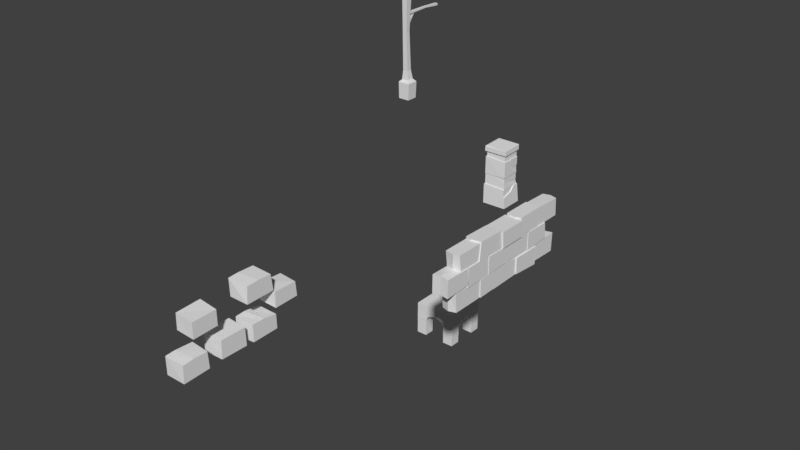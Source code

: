 # Source: clutter.blend  (saved by Blender 2.78.0; exported with 4.5.12 LTS)
import bpy
from mathutils import Matrix  # noqa: F401  (used for matrix-valued properties, if any)

bpy.ops.wm.read_factory_settings(use_empty=True)
scene = bpy.context.scene
scene.name = 'Scene'

# ---- collections
col_collection_1 = bpy.data.collections.new('Collection 1'); scene.collection.children.link(col_collection_1)

# ---- world
world_world = bpy.data.worlds.new('World'); scene.world = world_world
world_world.color = (0.05088, 0.05088, 0.05088)
world_world.use_sun_shadow = False
world_world.sun_shadow_jitter_overblur = 0.0
world_world.cycles.sampling_method = 'MANUAL'

# ---- meshes
me_cube_005 = bpy.data.meshes.new('Cube.005')
me_cube_005.from_pydata([(-2.845, -2.845, -0.01041), (-2.845, -2.845, 4.466), (-2.845, 2.845, -0.01041), (-2.845, 2.845, 4.466), (2.845, -2.845, -0.01041), (2.845, -2.845, 4.466), (2.845, 2.845, -0.01041), (2.845, 2.845, 4.466), (1.423, 1.461, 1.109), (-2.845, -2.845, 2.228), (-2.845, 0.0, 4.466), (-2.845, 2.845, 2.228), (-1.423, 1.461, 1.109), (0.0, 2.845, 4.466), (2.845, 2.845, 2.228), (-1.196, 1.192, 2.842), (2.845, 0.0, 4.466), (2.857, -2.857, 2.228), (1.187, 0.0, 3.347), (0.0, -2.845, 4.466), (0.0, 0.0, 4.466), (-1.423, 1.461, 2.228), (1.196, 1.192, 2.842), (-2.845, -1.423, -0.01041), (-2.845, -2.845, 3.347), (-2.845, 1.423, 4.466), (-2.845, 2.845, 1.109), (-1.423, 2.845, -0.01041), (1.423, 2.845, 4.466), (2.845, 2.845, 1.109), (2.845, 1.423, -0.01041), (2.845, -1.423, 4.466), (2.863, -2.863, 1.109), (1.423, -2.845, -0.01041), (-1.423, -2.845, 4.466), (-2.845, 1.423, -0.01041), (-2.845, -2.845, 1.109), (-2.845, -1.423, 4.466), (-2.845, 2.845, 3.347), (1.423, 2.845, -0.01041), (-1.423, 2.845, 4.466), (2.845, 2.845, 3.347), (2.845, -1.423, -0.01041), (2.845, 1.423, 4.466), (2.845, -2.845, 3.347), (-1.423, -2.845, -0.01041), (1.423, -2.845, 4.466), (0.0, -1.423, 4.466), (0.0, 1.423, 4.466), (1.423, 0.0, 4.466), (-1.423, 0.0, 4.466), (1.423, 1.461, 2.228), (1.411, -1.45, 2.228), (-1.423, -1.461, 2.228), (-1.423, -2.845, 2.228), (1.411, -2.857, 2.228), (-1.196, -1.192, 2.842), (0.0, -2.845, 3.347), (2.857, -1.411, 2.228), (2.845, 1.423, 2.228), (-1.423, -1.461, 1.109), (2.845, 0.0, 3.347), (1.423, 2.845, 2.228), (-1.423, 2.845, 2.228), (1.405, -1.444, 1.109), (0.0, 2.845, 3.347), (-2.845, 1.423, 2.228), (-2.845, -1.423, 2.228), (1.196, -1.192, 2.842), (-2.845, 0.0, 3.347), (-2.845, -1.186, 2.842), (-2.845, -1.423, 1.109), (-2.845, 1.423, 1.109), (-1.196, 2.845, 2.842), (-1.423, 2.845, 1.109), (1.423, 2.845, 1.109), (2.845, 1.186, 2.842), (2.845, 1.423, 1.109), (2.863, -1.404, 1.109), (1.196, -2.845, 2.842), (1.405, -2.863, 1.109), (-1.423, -2.845, 1.109), (-1.423, -1.461, -0.01041), (1.423, 1.461, -0.01041), (1.423, -1.461, -0.01041), (-1.423, 1.423, 4.466), (1.423, 1.423, 4.466), (1.423, -1.423, 4.466), (-1.423, -1.423, 4.466), (-1.423, 1.461, -0.01041), (-1.196, -2.845, 2.842), (2.845, -1.186, 2.842), (1.196, 2.845, 2.842), (-2.845, 1.186, 2.842), (-1.187, 0.0, 3.347), (0.0, -1.242, 3.347), (0.0, 1.242, 3.347), (0.0, 0.0, 3.859), (-2.86, -2.86, 2.256), (-2.86, -1.407, 2.256), (-1.408, -1.447, 2.256), (-1.408, -2.86, 2.256), (2.845, -2.845, 1.019), (2.845, -1.423, 1.085), (1.423, -2.845, 1.019), (1.423, -1.462, 1.083), (2.845, -2.845, 2.3), (1.408, -2.845, 2.267), (1.408, -1.444, 2.267), (2.845, -1.407, 2.267)], [], [(93, 25, 3, 38), (92, 28, 7, 41), (91, 31, 5, 44), (90, 34, 1, 24), (62, 75, 8, 51), (88, 37, 1, 34), (87, 47, 19, 46), (86, 48, 20, 49), (85, 25, 10, 50), (101, 54, 53, 100), (18, 22, 76, 61), (75, 39, 83, 8), (81, 54, 9, 36), (79, 46, 19, 57), (78, 58, 17, 32), (76, 43, 16, 61), (75, 62, 14, 29), (73, 40, 13, 65), (72, 66, 11, 26), (70, 37, 10, 69), (98, 24, 70, 99), (24, 1, 37, 70), (0, 36, 71, 23), (36, 9, 67, 71), (35, 72, 26, 2), (11, 38, 73, 63), (38, 3, 40, 73), (2, 26, 74, 27), (26, 11, 63, 74), (39, 75, 29, 6), (14, 41, 76, 59), (41, 7, 43, 76), (6, 29, 77, 30), (29, 14, 59, 77), (103, 78, 32, 102), (89, 12, 72, 35), (106, 44, 79, 107), (44, 5, 46, 79), (12, 21, 66, 72), (102, 32, 80, 104), (32, 17, 55, 80), (45, 81, 36, 0), (83, 30, 77, 8), (8, 77, 59, 51), (109, 108, 68, 91), (63, 73, 15, 21), (51, 59, 76, 22), (80, 55, 52, 64), (104, 80, 64, 105), (68, 18, 61, 91), (74, 63, 21, 12), (27, 74, 12, 89), (54, 81, 60, 53), (48, 85, 50, 20), (13, 40, 85, 48), (40, 3, 25, 85), (43, 86, 49, 16), (7, 28, 86, 43), (28, 13, 48, 86), (31, 87, 46, 5), (16, 49, 87, 31), (49, 20, 47, 87), (47, 88, 34, 19), (20, 50, 88, 47), (50, 10, 37, 88), (81, 45, 82, 60), (92, 62, 51, 22), (107, 79, 68, 108), (101, 90, 24, 98), (82, 23, 71, 60), (57, 19, 34, 90), (109, 91, 44, 106), (71, 67, 53, 60), (61, 16, 31, 91), (62, 92, 41, 14), (105, 64, 78, 103), (65, 13, 28, 92), (66, 93, 38, 11), (64, 52, 58, 78), (69, 10, 25, 93), (99, 70, 56, 100), (66, 21, 15, 93), (94, 56, 70, 69), (69, 93, 15, 94), (56, 95, 57, 90), (68, 79, 57, 95), (96, 65, 92, 22), (15, 73, 65, 96), (18, 68, 95, 97), (94, 97, 95, 56), (94, 15, 96, 97), (18, 97, 96, 22), (67, 99, 100, 53), (54, 101, 98, 9), (9, 98, 99, 67), (90, 101, 100, 56), (84, 105, 103, 42), (33, 104, 105, 84), (4, 102, 104, 33), (42, 103, 102, 4), (58, 109, 106, 17), (55, 107, 108, 52), (58, 52, 108, 109), (17, 106, 107, 55)])
me_cube_005.use_remesh_preserve_volume = False
me_cube_005.use_remesh_preserve_attributes = False
me_cube_005.use_mirror_vertex_groups = False
me_cube_005.update()
me_cube = bpy.data.meshes.new('Cube')
me_cube.from_pydata([(-1.556, -1.554, -2.358), (-1.583, -1.515, 0.4106), (-1.556, 1.803, -2.345), (-1.583, 1.666, 0.4529), (1.773, -1.456, -2.378), (1.523, 0.1239, -0.4102), (1.773, 1.803, -2.345), (1.638, 1.588, 0.3015), (-1.477, -1.399, 0.2539), (-1.477, -1.365, 2.276), (-1.477, 1.554, 0.2539), (-1.477, 1.436, 2.249), (1.56, -1.286, 0.271), (1.477, -1.192, 2.063), (1.561, 1.488, 0.272), (1.46, 1.364, 2.115), (-1.477, -1.382, 1.265), (-1.477, 1.495, 1.251), (1.457, 1.393, 0.7836), (1.477, -1.272, 1.171), (1.469, 1.428, 1.308), (-1.499, -1.417, 1.925), (-1.499, -1.406, 4.406), (-1.499, 1.47, 1.951), (-1.499, 1.332, 4.398), (1.527, -1.334, 1.909), (1.527, -1.272, 4.192), (1.527, 1.47, 1.951), (-0.2931, 0.1749, 3.074), (1.477, 0.4508, 2.585), (-0.4485, 1.31, 4.317), (1.527, -0.06715, 4.18), (-0.4984, 1.378, 3.077), (-0.3279, 0.1016, 4.311), (1.527, -0.04549, 3.074), (-0.2793, 0.1884, 3.079), (1.511, 1.472, 3.052), (-0.4813, 1.481, 3.052), (1.511, -0.02849, 3.079), (-0.257, 0.1884, 4.34), (1.532, 1.445, 4.255), (-0.4589, 1.481, 4.319), (1.532, -0.02849, 4.282), (1.527, 0.2963, 3.074), (1.527, 1.457, 2.091), (1.527, 0.4508, 2.585), (1.527, 1.215, 2.403), (1.477, 1.459, 2.078), (1.477, 0.3013, 3.074), (1.477, 1.37, 3.074), (1.477, 1.215, 2.403), (1.696, -1.431, -0.8206), (1.638, 0.8143, 0.3166), (1.52, -1.409, 0.2804), (1.543, -1.437, -0.8654), (1.513, 0.8064, 0.3186), (1.676, 0.1239, -0.4102), (-1.405, -1.284, 4.17), (-1.405, 1.433, 4.182), (1.427, -1.201, 4.153), (1.427, 1.433, 4.182), (-1.391, -1.255, 5.231), (-1.391, 1.395, 5.285), (1.422, -1.174, 5.21), (1.422, 1.395, 5.285), (-1.605, -1.481, 5.148), (-1.605, 1.591, 5.226), (1.626, -1.387, 5.136), (1.626, 1.591, 5.226), (-1.589, -1.475, 5.815), (-1.589, 1.578, 5.962), (1.62, -1.381, 5.804), (1.62, 1.578, 5.962), (-1.475, 1.51, 5.998), (-1.495, -1.37, 5.93), (1.545, 1.468, 5.998)], [], [(0, 1, 3, 2), (2, 3, 7, 6), (6, 7, 52, 56, 51, 4), (4, 51, 54, 53, 1, 0), (2, 6, 4, 0), (7, 3, 1, 53, 55, 52), (16, 9, 11, 17), (17, 20, 18), (18, 20, 19), (19, 13, 9, 16), (10, 14, 12, 8), (15, 11, 9, 13), (12, 19, 16, 8), (14, 18, 19, 12), (10, 17, 18, 14), (8, 16, 17, 10), (20, 17, 11, 15), (19, 20, 15, 13), (21, 22, 24, 23), (49, 48, 29, 50, 47), (27, 44, 46, 45, 43, 34, 31, 26, 25), (25, 26, 22, 21), (23, 27, 25, 21), (28, 32, 30, 33), (37, 36, 38, 35), (32, 28, 34, 43, 48, 49), (31, 33, 30, 24, 22, 26), (34, 28, 33, 31), (41, 39, 42, 40), (36, 37, 41, 40), (37, 35, 39, 41), (38, 36, 40, 42), (35, 38, 42, 39), (29, 48, 43, 45), (50, 46, 44, 47), (45, 46, 50, 29), (49, 47, 44, 27, 23, 24, 30, 32), (5, 56, 52, 55), (56, 5, 54, 51), (5, 55, 53, 54), (58, 60, 59, 57), (60, 64, 63, 59), (57, 61, 62, 58), (59, 63, 61, 57), (58, 62, 64, 60), (66, 68, 67, 65), (69, 71, 74), (68, 72, 71, 67), (65, 69, 70, 66), (67, 71, 69, 65), (66, 70, 72, 68), (73, 74, 71, 75), (72, 70, 73, 75), (71, 72, 75), (70, 69, 74, 73)])
me_cube.use_remesh_preserve_volume = False
me_cube.use_remesh_preserve_attributes = False
me_cube.use_mirror_vertex_groups = False
me_cube.update()
me_cube_002 = bpy.data.meshes.new('Cube.002')
me_cube_002.from_pydata([(1.074, -17.65, 4.371), (1.074, -17.62, 6.721), (1.074, -13.86, 4.487), (1.074, -14.06, 6.651), (0.9566, -11.73, 8.82), (0.9566, -11.61, 6.708), (0.9566, -15.46, 8.82), (0.9566, -15.17, 6.568), (1.016, -1.94, 6.515), (1.016, -1.825, 4.169), (1.016, -6.813, 6.276), (1.016, -6.483, 4.128), (1.074, -13.92, 4.066), (1.074, -13.89, 6.616), (1.074, -9.853, 4.169), (1.074, -9.928, 6.328), (1.074, -12.05, 6.624), (1.192, -0.3311, 3.873), (1.192, -0.4611, 1.453), (1.192, -4.401, 3.93), (1.192, -4.412, 1.77), (1.074, -11.87, 6.576), (1.074, -11.58, 9.006), (1.074, -7.458, 6.419), (1.074, -7.657, 8.881), (1.133, -10.06, 4.168), (1.133, -10.04, 6.517), (1.133, -6.745, 4.283), (1.133, -6.923, 6.447), (1.251, -7.469, 6.489), (1.287, -7.691, 8.716), (1.251, -3.666, 6.526), (1.287, -3.722, 8.674), (1.016, -8.86, 1.62), (1.016, -8.789, 4.168), (1.016, -4.19, 1.69), (1.016, -4.396, 3.883), (1.016, -6.941, 4.146), (1.074, -2.063, 4.034), (1.074, -2.04, 6.383), (1.074, 1.724, 4.149), (1.074, 1.521, 6.313), (1.016, 0.2564, 8.897), (1.016, -0.01184, 6.304), (1.016, -3.641, 8.897), (1.016, -3.563, 6.566), (0.9566, -11.5, 4.207), (0.9566, -11.6, 1.682), (0.9566, -16.03, 4.227), (0.9566, -15.81, 1.695), (1.074, -8.692, 4.179), (1.074, -8.693, 1.741), (1.074, -11.46, 4.028), (1.074, -11.4, 1.691), (0.9566, 3.579, 4.123), (0.9566, 3.479, 1.598), (0.9566, -0.2071, 3.972), (0.9566, 0.01553, 1.694), (0.9566, 0.2037, 6.335), (0.9566, 0.2047, 8.8), (0.9566, 3.992, 6.342), (0.9566, 3.856, 8.683), (0.0, -17.6, 4.487), (0.0, -17.55, 6.861), (0.0, -13.83, 4.158), (0.0, -13.89, 6.681), (-1.074, -17.65, 4.371), (-1.074, -17.62, 6.721), (-1.074, -13.86, 4.487), (-1.074, -14.06, 6.651), (0.2141, -11.77, 8.82), (0.0, -12.03, 6.674), (0.2141, -15.68, 8.82), (0.0, -15.47, 6.556), (-0.9566, -11.73, 8.82), (-0.9566, -11.61, 6.708), (-0.9566, -15.46, 8.82), (-0.9566, -15.17, 6.568), (0.0, -1.979, 6.397), (0.0, -1.888, 4.024), (0.0, -6.846, 6.41), (0.0, -6.67, 4.142), (-1.016, -1.94, 6.515), (-1.016, -1.825, 4.169), (-1.016, -6.813, 6.276), (-1.016, -6.483, 4.128), (0.0, -9.92, 4.148), (-1.074, -13.92, 4.066), (-1.074, -13.89, 6.616), (-1.074, -9.853, 4.169), (0.0, -10.03, 6.598), (-1.074, -9.928, 6.328), (-1.074, -12.05, 6.624), (0.0, -0.3276, 4.039), (0.0, -0.3578, 1.415), (0.0, -4.427, 4.089), (-1.192, -0.3311, 3.873), (-1.192, -0.4611, 1.453), (-1.192, -4.401, 3.93), (0.0, -4.257, 1.553), (-1.192, -4.412, 1.77), (-0.2785, -11.89, 9.016), (0.0, -7.613, 6.388), (-1.074, -11.87, 6.576), (-1.074, -11.58, 9.006), (-1.074, -7.458, 6.419), (-0.2785, -7.746, 8.884), (-1.074, -7.657, 8.881), (-1.133, -10.06, 4.168), (-1.133, -10.04, 6.517), (-1.133, -6.745, 4.283), (-1.133, -6.923, 6.447), (0.03582, -7.794, 8.717), (0.0, -3.635, 6.369), (-1.251, -7.469, 6.489), (-1.215, -7.691, 8.716), (-1.251, -3.666, 6.526), (0.03582, -3.736, 8.674), (-1.215, -3.722, 8.674), (0.0, -8.949, 1.551), (0.0, -8.814, 4.168), (0.0, -4.16, 1.532), (-1.016, -8.86, 1.62), (-1.016, -8.789, 4.168), (-1.016, -4.19, 1.69), (0.0, -4.555, 4.096), (-1.016, -4.396, 3.883), (-1.016, -6.941, 4.146), (0.0, -2.017, 4.149), (0.0, -1.968, 6.524), (0.0, 1.932, 4.034), (0.0, 1.817, 6.307), (-1.074, -2.063, 4.034), (-1.074, -2.04, 6.383), (-1.074, 1.724, 4.149), (-1.074, 1.521, 6.313), (0.2141, 0.1993, 8.897), (0.0, 0.07873, 6.389), (0.2141, -3.838, 8.897), (0.0, -3.748, 6.546), (-1.016, 0.2564, 8.897), (-1.016, -0.01184, 6.304), (-1.016, -3.641, 8.897), (-1.016, -3.563, 6.566), (0.0, -11.58, 4.117), (0.0, -11.67, 1.541), (0.0, -16.24, 4.354), (0.0, -16.11, 1.697), (-0.9566, -11.5, 4.207), (-0.9566, -11.6, 1.682), (-0.9566, -16.03, 4.227), (-0.9566, -15.81, 1.695), (0.0, -8.745, 1.66), (0.0, -11.61, 1.694), (-1.074, -8.692, 4.179), (-1.074, -8.693, 1.741), (-1.074, -11.46, 4.028), (-1.074, -11.4, 1.691), (0.0, 3.533, 4.007), (0.0, 3.409, 1.456), (0.0, -0.2798, 1.696), (-0.9566, 3.579, 4.123), (-0.9566, 3.479, 1.598), (-0.9566, -0.2071, 3.972), (-0.9566, 0.01553, 1.694), (-3.447e-09, 0.2808, 8.797), (0.0, 4.197, 6.22), (3.918e-09, 4.151, 8.674), (-0.9566, 0.2037, 6.335), (-0.9566, 0.2047, 8.8), (-0.9566, 3.992, 6.342), (-0.9566, 3.856, 8.683), (-0.06444, 3.776, 8.516), (0.0, 3.986, 6.252)], [(173, 172)], [(64, 65, 3, 2), (2, 3, 1, 0), (0, 1, 63, 62), (64, 2, 0, 62), (3, 65, 63, 1), (72, 73, 7, 6), (6, 7, 5, 4), (4, 5, 71, 70), (136, 140, 142, 138, 44, 42), (80, 81, 11, 10), (10, 11, 9, 8), (8, 9, 79, 78), (77, 75, 71, 5, 7, 73), (11, 81, 79, 9), (86, 90, 15, 14), (14, 15, 16, 13, 12), (12, 13, 65, 64), (137, 168, 170, 166, 60, 58), (71, 16, 15, 90), (16, 71, 65, 13), (95, 99, 20, 19), (19, 20, 18, 17), (95, 19, 17, 93), (120, 154, 156, 144, 52, 50), (102, 106, 24, 23), (23, 24, 22, 21), (21, 22, 101, 71), (70, 74, 76, 72, 6, 4), (81, 80, 28, 27), (27, 28, 26, 25), (25, 26, 90, 86), (81, 27, 25, 86), (71, 103, 105, 102, 23, 21), (113, 117, 32, 31), (31, 32, 30, 29), (29, 30, 112, 102), (113, 31, 29, 102), (121, 125, 36, 35), (35, 36, 37, 34, 33), (33, 34, 120, 119), (121, 35, 33, 119), (81, 37, 36, 125), (130, 131, 41, 40), (40, 41, 39, 38), (38, 39, 129, 128), (127, 123, 120, 34, 37, 81), (41, 131, 129, 39), (138, 139, 45, 44), (44, 45, 43, 42), (171, 169, 165, 59, 61, 167), (146, 147, 49, 48), (48, 49, 47, 46), (46, 47, 145, 144), (49, 147, 145, 47), (144, 153, 53, 52), (52, 53, 51, 50), (50, 51, 152, 120), (93, 160, 57, 56), (56, 57, 55, 54), (54, 55, 159, 158), (57, 160, 159, 55), (166, 167, 61, 60), (60, 61, 59, 58), (140, 136, 42, 43, 137, 141), (78, 82, 84, 80, 10, 8), (64, 87, 89, 86, 14, 12), (99, 94, 18, 20), (158, 161, 163, 93, 56, 54), (111, 109, 90, 26, 28, 80), (101, 22, 24, 106, 107, 104), (144, 148, 150, 146, 48, 46), (96, 93, 17, 18, 94, 97), (157, 155, 152, 51, 53, 153), (168, 137, 58, 59, 165, 169), (143, 141, 137, 43, 45, 139), (64, 68, 69, 65), (68, 66, 67, 69), (66, 62, 63, 67), (64, 62, 66, 68), (69, 67, 63, 65), (72, 76, 77, 73), (76, 74, 75, 77), (74, 70, 71, 75), (80, 84, 85, 81), (84, 82, 83, 85), (82, 78, 79, 83), (85, 83, 79, 81), (86, 89, 91, 90), (89, 87, 88, 92, 91), (87, 64, 65, 88), (71, 90, 91, 92), (92, 88, 65, 71), (95, 98, 100, 99), (98, 96, 97, 100), (95, 93, 96, 98), (102, 105, 107, 106), (105, 103, 104, 107), (103, 71, 101, 104), (117, 118, 115, 112, 30, 32), (128, 132, 134, 130, 40, 38), (81, 110, 111, 80), (110, 108, 109, 111), (108, 86, 90, 109), (81, 86, 108, 110), (113, 116, 118, 117), (116, 114, 115, 118), (114, 102, 112, 115), (113, 102, 114, 116), (121, 124, 126, 125), (124, 122, 123, 127, 126), (122, 119, 120, 123), (121, 119, 122, 124), (81, 125, 126, 127), (130, 134, 135, 131), (134, 132, 133, 135), (132, 128, 129, 133), (135, 133, 129, 131), (138, 142, 143, 139), (142, 140, 141, 143), (146, 150, 151, 147), (150, 148, 149, 151), (148, 144, 145, 149), (151, 149, 145, 147), (144, 156, 157, 153), (156, 154, 155, 157), (154, 120, 152, 155), (93, 163, 164, 160), (163, 161, 162, 164), (161, 158, 159, 162), (164, 162, 159, 160), (166, 170, 171, 167), (170, 168, 169, 171), (100, 97, 94, 99)])
me_cube_002.use_remesh_preserve_volume = False
me_cube_002.use_remesh_preserve_attributes = False
me_cube_002.use_mirror_vertex_groups = False
me_cube_002.update()
me_cube_000 = bpy.data.meshes.new('Cube.000')
me_cube_000.from_pydata([(-1.25, -39.93, 16.43), (-1.25, -39.93, 18.78), (-1.25, -36.3, 16.34), (-1.25, -36.44, 18.78), (1.25, -39.83, 16.41), (1.25, -39.77, 18.67), (1.25, -36.41, 16.38), (1.25, -36.51, 18.67), (-1.25, -35.5, 16.18), (-1.25, -35.5, 18.52), (-1.25, -31.96, 16.24), (1.25, -35.42, 16.28), (1.25, -35.4, 18.44), (1.25, -31.99, 16.37), (-1.25, -34.22, 18.6), (-1.25, -32.19, 18.37), (1.25, -32.05, 18.19), (1.25, -33.84, 18.44), (-1.25, -35.98, 21.18), (-1.25, -36.08, 23.45), (-1.25, -32.4, 21.16), (1.25, -35.95, 21.12), (1.25, -35.81, 23.23), (1.25, -32.22, 21.18), (-1.25, -34.75, 23.52), (-1.25, -32.6, 23.43), (1.25, -32.49, 23.24), (1.25, -34.26, 23.31), (-1.25, -43.19, 20.6), (-1.25, -43.15, 22.6), (-1.25, -39.86, 20.5), (-1.25, -39.96, 22.73), (1.25, -43.23, 20.5), (1.25, -43.21, 22.48), (1.25, -40.03, 20.6), (1.25, -40.06, 22.52), (-1.25, -44.95, 16.14), (-1.25, -44.97, 18.41), (-1.25, -41.36, 16.12), (1.25, -44.91, 16.08), (1.25, -44.84, 18.25), (1.25, -41.52, 16.22), (-1.25, -43.72, 18.48), (-1.25, -41.46, 18.34), (1.25, -41.66, 18.32), (1.25, -43.4, 18.36), (-1.25, -31.98, 18.99), (-1.25, -31.94, 21.0), (-1.25, -28.65, 18.9), (-1.25, -28.75, 20.82), (1.25, -32.02, 18.9), (1.25, -32.0, 20.88), (1.25, -28.83, 18.99), (1.25, -29.0, 20.82)], [], [(0, 1, 3, 2), (2, 3, 7, 6), (6, 7, 5, 4), (4, 5, 1, 0), (2, 6, 4, 0), (7, 3, 1, 5), (10, 15, 16, 13), (13, 16, 17, 12, 11), (11, 12, 9, 8), (10, 13, 11, 8), (8, 9, 14, 15, 10), (14, 17, 16, 15), (17, 14, 9, 12), (20, 25, 26, 23), (23, 26, 27, 22, 21), (21, 22, 19, 18), (20, 23, 21, 18), (18, 19, 24, 25, 20), (24, 27, 26, 25), (27, 24, 19, 22), (28, 29, 31, 30), (30, 31, 35, 34), (34, 35, 33, 32), (32, 33, 29, 28), (30, 34, 32, 28), (35, 31, 29, 33), (38, 43, 44, 41), (41, 44, 45, 40, 39), (39, 40, 37, 36), (38, 41, 39, 36), (36, 37, 42, 43, 38), (42, 45, 44, 43), (45, 42, 37, 40), (46, 47, 49, 48), (48, 49, 53, 52), (52, 53, 51, 50), (50, 51, 47, 46), (48, 52, 50, 46), (53, 49, 47, 51)])
me_cube_000.use_remesh_preserve_volume = False
me_cube_000.use_remesh_preserve_attributes = False
me_cube_000.use_mirror_vertex_groups = False
me_cube_000.update()
me_cube_001 = bpy.data.meshes.new('Cube.001')
me_cube_001.from_pydata([(-0.6647, -0.7131, -0.004534), (-0.6968, -0.7111, 1.965), (-0.6647, 0.6162, -0.004534), (-0.6968, 0.6723, 1.965), (0.6905, -0.7131, 0.001923), (0.7305, -0.7111, 2.046), (0.6905, 0.6162, 0.001923), (0.7305, 0.6852, 1.937), (-0.4169, -0.4775, 2.245), (-0.4169, 0.3806, 2.245), (0.4404, -0.4775, 2.282), (0.4404, 0.3806, 2.282), (-0.3421, -0.3826, 3.334), (-0.3421, 0.2322, 3.334), (0.2721, -0.3826, 3.36), (0.2721, 0.2322, 3.36), (-0.3461, -0.4568, 7.763), (-0.3461, 0.06539, 7.892), (0.1918, -0.4568, 7.763), (0.1918, 0.06539, 7.892), (-0.324, -0.5843, 12.08), (-0.324, 0.2059, 11.73), (0.324, -0.5843, 12.08), (0.324, 0.2059, 11.73), (-0.2375, 0.0282, 9.724), (0.1298, 0.0282, 9.724), (-0.2375, 0.0282, 9.956), (0.1298, 0.0282, 9.956), (-0.2149, 3.069, 9.826), (0.1071, 3.069, 9.826), (-0.2149, 3.069, 9.984), (0.1071, 3.069, 9.984), (-0.2375, 5.1, 9.651), (0.1298, 5.1, 9.651), (-0.2375, 5.165, 9.898), (0.1298, 5.165, 9.898), (-0.1564, 1.112, 9.8), (0.0486, 1.112, 9.8), (-0.1564, 0.06294, 8.343), (0.0486, 0.06294, 8.343), (-0.1564, 0.996, 9.89), (0.0486, 0.996, 9.89), (-0.1564, 0.03643, 8.738), (0.0486, 0.03643, 8.738), (0.7822, -0.7465, 1.948), (-0.6827, -0.7481, 1.929)], [], [(0, 45, 3, 2), (2, 3, 7, 6), (6, 7, 44, 4), (4, 44, 45, 0), (2, 6, 4, 0), (5, 7, 11, 10), (10, 11, 15, 14), (3, 1, 8, 9), (1, 5, 10, 8), (7, 3, 9, 11), (12, 14, 18, 16), (9, 8, 12, 13), (8, 10, 14, 12), (11, 9, 13, 15), (18, 19, 23, 22), (15, 13, 17, 19), (14, 15, 19, 18), (13, 12, 16, 17), (23, 21, 20, 22), (17, 16, 20, 21), (16, 18, 22, 20), (19, 17, 21, 23), (31, 29, 33, 35), (26, 30, 28, 24), (27, 31, 30, 26), (25, 29, 31, 27), (24, 28, 29, 25), (32, 34, 35, 33), (29, 28, 32, 33), (28, 30, 34, 32), (30, 31, 35, 34), (36, 37, 39, 38), (40, 42, 43, 41), (38, 42, 40, 36), (37, 41, 43, 39), (44, 7, 5), (45, 44, 5, 1), (3, 45, 1)])
me_cube_001.use_remesh_preserve_volume = False
me_cube_001.use_remesh_preserve_attributes = False
me_cube_001.use_mirror_vertex_groups = False
me_cube_001.update()

# ---- objects
ob_cube_004 = bpy.data.objects.new('Cube.004', me_cube_005)
ob_cube_001 = bpy.data.objects.new('Cube.001', me_cube)
ob_cube_003 = bpy.data.objects.new('Cube.003', me_cube_002)
ob_cube_002 = bpy.data.objects.new('Cube.002', me_cube_000)
ob_cube = bpy.data.objects.new('Cube', me_cube_001)

# ---- transforms, parenting, visibility, modifiers, constraints
ob_cube_004.location = (0.0, 0.0, 0.0)
ob_cube_004.lineart.crease_threshold = 0.0
ob_cube_001.location = (-1.772e-07, 10.92, 17.38)
ob_cube_001.lineart.crease_threshold = 0.0
_m = ob_cube_001.modifiers.new('Decimate', 'DECIMATE')
ob_cube_003.location = (11.82, 0.3499, 13.3)
ob_cube_003.lineart.crease_threshold = 0.0
ob_cube_002.location = (0.0, 0.0, 0.0)
ob_cube_002.hide_viewport = True
ob_cube_002.lineart.crease_threshold = 0.0
ob_cube.location = (-2.414e-07, -8.622, 35.53)
ob_cube.lineart.crease_threshold = 0.0

# ---- collection membership
col_collection_1.objects.link(ob_cube_004)
col_collection_1.objects.link(ob_cube_001)
col_collection_1.objects.link(ob_cube_003)
col_collection_1.objects.link(ob_cube_002)
col_collection_1.objects.link(ob_cube)

# ---- scene / render settings (as saved in the file)
scene.frame_start = 1; scene.frame_end = 250; scene.frame_set(1)
scene.render.engine = 'BLENDER_EEVEE_NEXT'
scene.render.resolution_percentage = 50
scene.render.dither_intensity = 0.0
scene.cycles.use_denoising = False
scene.cycles.samples = 128
scene.cycles.sampling_pattern = 'TABULATED_SOBOL'
scene.cycles.light_sampling_threshold = 0.0
scene.cycles.use_adaptive_sampling = False
scene.cycles.use_light_tree = False
scene.cycles.blur_glossy = 0.0
scene.cycles.sample_clamp_indirect = 0.0
scene.view_settings.view_transform = 'Standard'
bpy.context.view_layer.update()

# ---- added for rendering (the .blend has no active camera and no usable light): camera, sun
cam_auto = bpy.data.cameras.new('AutoCamera')
cam_auto.lens = 50.0
cam_auto.sensor_width = 36.0
cam_auto.clip_end = 1242.06
ob_auto_camera = bpy.data.objects.new('AutoCamera', cam_auto)
scene.collection.objects.link(ob_auto_camera)
ob_auto_camera.location = (75.8979, -101.05, 80.418)
ob_auto_camera.rotation_euler = (1.09748, -7.21219e-08, 0.694738)
scene.camera = ob_auto_camera
light_auto_sun = bpy.data.lights.new('AutoSun', 'SUN')
light_auto_sun.energy = 3.0
light_auto_sun.angle = 0.0523599
ob_auto_sun = bpy.data.objects.new('AutoSun', light_auto_sun)
scene.collection.objects.link(ob_auto_sun)
ob_auto_sun.rotation_euler = (0.872665, 0.174533, 0.523599)
bpy.context.view_layer.update()
